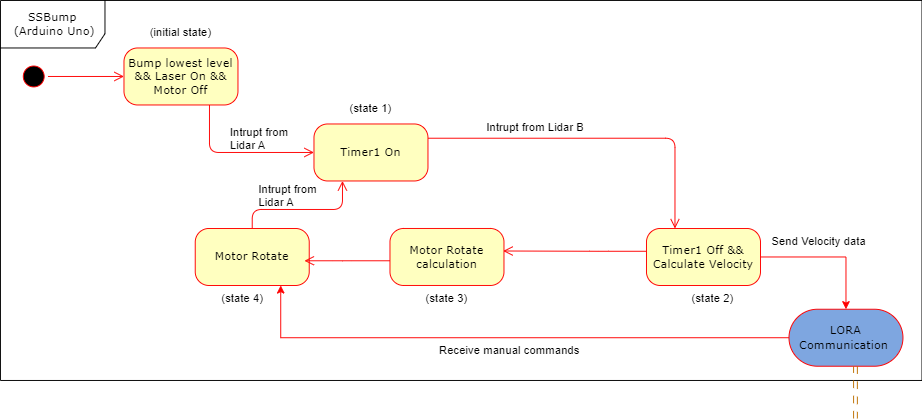

The diagram above was exported from draw.io. Its source (the exported page's mxGraphModel, read from the mxfile embedded in the PNG):
<mxGraphModel dx="1036" dy="606" grid="0" gridSize="10" guides="1" tooltips="1" connect="1" arrows="1" fold="1" page="1" pageScale="1" pageWidth="850" pageHeight="1100" background="#ffffff" math="0" shadow="0">
  <root>
    <mxCell id="0" />
    <mxCell id="1" parent="0" />
    <mxCell id="qadPrNkd8iOh0XfakfMs-1" value="" style="ellipse;html=1;shape=startState;fillColor=#000000;strokeColor=#ff0000;rounded=1;shadow=0;comic=0;labelBackgroundColor=none;fontFamily=Verdana;fontSize=12;fontColor=#000000;align=center;direction=south;" parent="1" vertex="1">
      <mxGeometry x="130" y="135" width="30" height="30" as="geometry" />
    </mxCell>
    <mxCell id="qadPrNkd8iOh0XfakfMs-2" value="Bump lowest level &amp;amp;&amp;amp; Laser On &amp;amp;&amp;amp; Motor Off" style="rounded=1;whiteSpace=wrap;html=1;arcSize=24;fillColor=#ffffc0;strokeColor=#ff0000;shadow=0;comic=0;labelBackgroundColor=none;fontFamily=Verdana;fontSize=12;fontColor=#000000;align=center;" parent="1" vertex="1">
      <mxGeometry x="240" y="120" width="120" height="60" as="geometry" />
    </mxCell>
    <mxCell id="qadPrNkd8iOh0XfakfMs-3" style="edgeStyle=orthogonalEdgeStyle;html=1;exitX=1;exitY=0.25;entryX=0.25;entryY=0;labelBackgroundColor=none;endArrow=open;endSize=8;strokeColor=#ff0000;fontFamily=Verdana;fontSize=12;align=left;" parent="1" source="qadPrNkd8iOh0XfakfMs-4" target="qadPrNkd8iOh0XfakfMs-7" edge="1">
      <mxGeometry relative="1" as="geometry" />
    </mxCell>
    <mxCell id="qadPrNkd8iOh0XfakfMs-4" value="Timer1 On" style="rounded=1;whiteSpace=wrap;html=1;arcSize=24;fillColor=#ffffc0;strokeColor=#ff0000;shadow=0;comic=0;labelBackgroundColor=none;fontFamily=Verdana;fontSize=12;fontColor=#000000;align=center;" parent="1" vertex="1">
      <mxGeometry x="440" y="200" width="120" height="60" as="geometry" />
    </mxCell>
    <mxCell id="qadPrNkd8iOh0XfakfMs-5" style="edgeStyle=elbowEdgeStyle;html=1;entryX=0.993;entryY=0.395;labelBackgroundColor=none;endArrow=open;endSize=8;strokeColor=#ff0000;fontFamily=Verdana;fontSize=12;align=left;entryDx=0;entryDy=0;entryPerimeter=0;" parent="1" target="qadPrNkd8iOh0XfakfMs-8" edge="1">
      <mxGeometry relative="1" as="geometry">
        <mxPoint x="790" y="334" as="sourcePoint" />
        <Array as="points">
          <mxPoint x="740" y="330" />
          <mxPoint x="720" y="330" />
        </Array>
      </mxGeometry>
    </mxCell>
    <mxCell id="qadPrNkd8iOh0XfakfMs-6" style="edgeStyle=orthogonalEdgeStyle;rounded=0;orthogonalLoop=1;jettySize=auto;html=1;strokeColor=#FF0000;" parent="1" source="qadPrNkd8iOh0XfakfMs-7" target="qadPrNkd8iOh0XfakfMs-24" edge="1">
      <mxGeometry relative="1" as="geometry" />
    </mxCell>
    <mxCell id="qadPrNkd8iOh0XfakfMs-7" value="Timer1 Off &amp;amp;&amp;amp; Calculate Velocity" style="rounded=1;whiteSpace=wrap;html=1;arcSize=24;fillColor=#ffffc0;strokeColor=#ff0000;shadow=0;comic=0;labelBackgroundColor=none;fontFamily=Verdana;fontSize=12;fontColor=#000000;align=center;" parent="1" vertex="1">
      <mxGeometry x="790" y="310" width="120" height="60" as="geometry" />
    </mxCell>
    <mxCell id="qadPrNkd8iOh0XfakfMs-8" value="Motor Rotate calculation" style="rounded=1;whiteSpace=wrap;html=1;arcSize=24;fillColor=#ffffc0;strokeColor=#ff0000;shadow=0;comic=0;labelBackgroundColor=none;fontFamily=Verdana;fontSize=12;fontColor=#000000;align=center;" parent="1" vertex="1">
      <mxGeometry x="520" y="310" width="120" height="60" as="geometry" />
    </mxCell>
    <mxCell id="qadPrNkd8iOh0XfakfMs-9" style="edgeStyle=orthogonalEdgeStyle;html=1;labelBackgroundColor=none;endArrow=open;endSize=8;strokeColor=#ff0000;fontFamily=Verdana;fontSize=12;align=left;" parent="1" source="qadPrNkd8iOh0XfakfMs-1" target="qadPrNkd8iOh0XfakfMs-2" edge="1">
      <mxGeometry relative="1" as="geometry" />
    </mxCell>
    <mxCell id="qadPrNkd8iOh0XfakfMs-10" style="edgeStyle=orthogonalEdgeStyle;html=1;labelBackgroundColor=none;endArrow=open;endSize=8;strokeColor=#ff0000;fontFamily=Verdana;fontSize=12;align=left;entryX=0;entryY=0.5;" parent="1" source="qadPrNkd8iOh0XfakfMs-2" target="qadPrNkd8iOh0XfakfMs-4" edge="1">
      <mxGeometry relative="1" as="geometry">
        <Array as="points">
          <mxPoint x="330" y="230" />
        </Array>
      </mxGeometry>
    </mxCell>
    <mxCell id="qadPrNkd8iOh0XfakfMs-11" value="SSBump&lt;br&gt;&amp;nbsp;(Arduino Uno)" style="shape=umlFrame;whiteSpace=wrap;html=1;rounded=1;shadow=0;comic=0;labelBackgroundColor=none;strokeWidth=1;fontFamily=Verdana;fontSize=12;align=center;width=110;height=50;strokeColor=#000000;" parent="1" vertex="1">
      <mxGeometry x="110" y="70" width="970" height="400" as="geometry" />
    </mxCell>
    <mxCell id="qadPrNkd8iOh0XfakfMs-12" value="(initial state)" style="text;whiteSpace=wrap;html=1;align=center;" parent="1" vertex="1">
      <mxGeometry x="260" y="90" width="80" height="20" as="geometry" />
    </mxCell>
    <mxCell id="qadPrNkd8iOh0XfakfMs-13" value="Intrupt from Lidar A" style="text;whiteSpace=wrap;html=1;" parent="1" vertex="1">
      <mxGeometry x="350" y="195" width="80" height="30" as="geometry" />
    </mxCell>
    <mxCell id="qadPrNkd8iOh0XfakfMs-14" value="Intrupt from Lidar B" style="text;whiteSpace=wrap;html=1;" parent="1" vertex="1">
      <mxGeometry x="620" y="190" width="130" height="30" as="geometry" />
    </mxCell>
    <mxCell id="qadPrNkd8iOh0XfakfMs-15" value="(state 1)" style="text;whiteSpace=wrap;html=1;align=center;" parent="1" vertex="1">
      <mxGeometry x="460" y="170" width="80" height="20" as="geometry" />
    </mxCell>
    <mxCell id="qadPrNkd8iOh0XfakfMs-16" value="(state 2)" style="text;whiteSpace=wrap;html=1;align=center;" parent="1" vertex="1">
      <mxGeometry x="820" y="370" width="80" height="20" as="geometry" />
    </mxCell>
    <mxCell id="qadPrNkd8iOh0XfakfMs-17" value="(state 3)" style="text;whiteSpace=wrap;html=1;align=center;" parent="1" vertex="1">
      <mxGeometry x="540" y="370" width="80" height="20" as="geometry" />
    </mxCell>
    <mxCell id="qadPrNkd8iOh0XfakfMs-18" value="Intrupt&amp;nbsp;from Lidar A" style="text;whiteSpace=wrap;html=1;" parent="1" vertex="1">
      <mxGeometry x="380" y="255" width="70" height="30" as="geometry" />
    </mxCell>
    <mxCell id="qadPrNkd8iOh0XfakfMs-19" style="edgeStyle=orthogonalEdgeStyle;html=1;labelBackgroundColor=none;endArrow=open;endSize=8;strokeColor=#ff0000;fontFamily=Verdana;fontSize=12;align=left;entryX=0.25;entryY=1;entryDx=0;entryDy=0;exitX=0.5;exitY=0;exitDx=0;exitDy=0;" parent="1" source="qadPrNkd8iOh0XfakfMs-20" target="qadPrNkd8iOh0XfakfMs-4" edge="1">
      <mxGeometry x="0.3751" y="-40" relative="1" as="geometry">
        <Array as="points">
          <mxPoint x="375" y="290" />
          <mxPoint x="470" y="290" />
        </Array>
        <mxPoint x="480.15999999999997" y="308.68" as="sourcePoint" />
        <mxPoint x="409.9999999999999" y="260.00000000000006" as="targetPoint" />
        <mxPoint as="offset" />
      </mxGeometry>
    </mxCell>
    <mxCell id="qadPrNkd8iOh0XfakfMs-20" value="Motor Rotate" style="rounded=1;whiteSpace=wrap;html=1;arcSize=24;fillColor=#ffffc0;strokeColor=#ff0000;shadow=0;comic=0;labelBackgroundColor=none;fontFamily=Verdana;fontSize=12;fontColor=#000000;align=center;" parent="1" vertex="1">
      <mxGeometry x="315" y="310" width="120" height="60" as="geometry" />
    </mxCell>
    <mxCell id="qadPrNkd8iOh0XfakfMs-21" style="edgeStyle=elbowEdgeStyle;html=1;labelBackgroundColor=none;endArrow=open;endSize=8;strokeColor=#ff0000;fontFamily=Verdana;fontSize=12;align=left;" parent="1" edge="1">
      <mxGeometry relative="1" as="geometry">
        <mxPoint x="520" y="344" as="sourcePoint" />
        <mxPoint x="430" y="344" as="targetPoint" />
        <Array as="points">
          <mxPoint x="470" y="340" />
          <mxPoint x="450" y="340" />
        </Array>
      </mxGeometry>
    </mxCell>
    <mxCell id="qadPrNkd8iOh0XfakfMs-22" value="(state 4)" style="text;whiteSpace=wrap;html=1;align=center;" parent="1" vertex="1">
      <mxGeometry x="325" y="370" width="80" height="20" as="geometry" />
    </mxCell>
    <mxCell id="qadPrNkd8iOh0XfakfMs-23" value="" style="edgeStyle=orthogonalEdgeStyle;rounded=0;orthogonalLoop=1;jettySize=auto;html=1;strokeColor=#FF0000;entryX=0.75;entryY=1;entryDx=0;entryDy=0;" parent="1" source="qadPrNkd8iOh0XfakfMs-24" target="qadPrNkd8iOh0XfakfMs-20" edge="1">
      <mxGeometry relative="1" as="geometry" />
    </mxCell>
    <mxCell id="qadPrNkd8iOh0XfakfMs-24" value="LORA Communication&amp;nbsp;" style="rounded=1;whiteSpace=wrap;html=1;arcSize=50;fillColor=#7EA6E0;strokeColor=#ff0000;shadow=0;comic=0;labelBackgroundColor=none;fontFamily=Verdana;fontSize=12;fontColor=#000000;align=center;" parent="1" vertex="1">
      <mxGeometry x="940" y="395" width="120" height="60" as="geometry" />
    </mxCell>
    <mxCell id="qadPrNkd8iOh0XfakfMs-25" value="Send Velocity data" style="text;whiteSpace=wrap;html=1;" parent="1" vertex="1">
      <mxGeometry x="920" y="310" width="110" height="30" as="geometry" />
    </mxCell>
    <mxCell id="qadPrNkd8iOh0XfakfMs-26" value="Receive manual commands" style="text;whiteSpace=wrap;html=1;" parent="1" vertex="1">
      <mxGeometry x="570" y="425" width="160" height="30" as="geometry" />
    </mxCell>
    <mxCell id="bnAkWCORU269G035Qvfi-1" style="edgeStyle=orthogonalEdgeStyle;shape=link;rounded=0;orthogonalLoop=1;jettySize=auto;html=1;dashed=1;dashPattern=8 8;strokeColor=#BD7000;fillColor=#f0a30a;" parent="1" edge="1">
      <mxGeometry relative="1" as="geometry">
        <Array as="points">
          <mxPoint x="1010" y="510" />
        </Array>
        <mxPoint x="1010" y="455" as="sourcePoint" />
        <mxPoint x="1010" y="510" as="targetPoint" />
      </mxGeometry>
    </mxCell>
  </root>
</mxGraphModel>